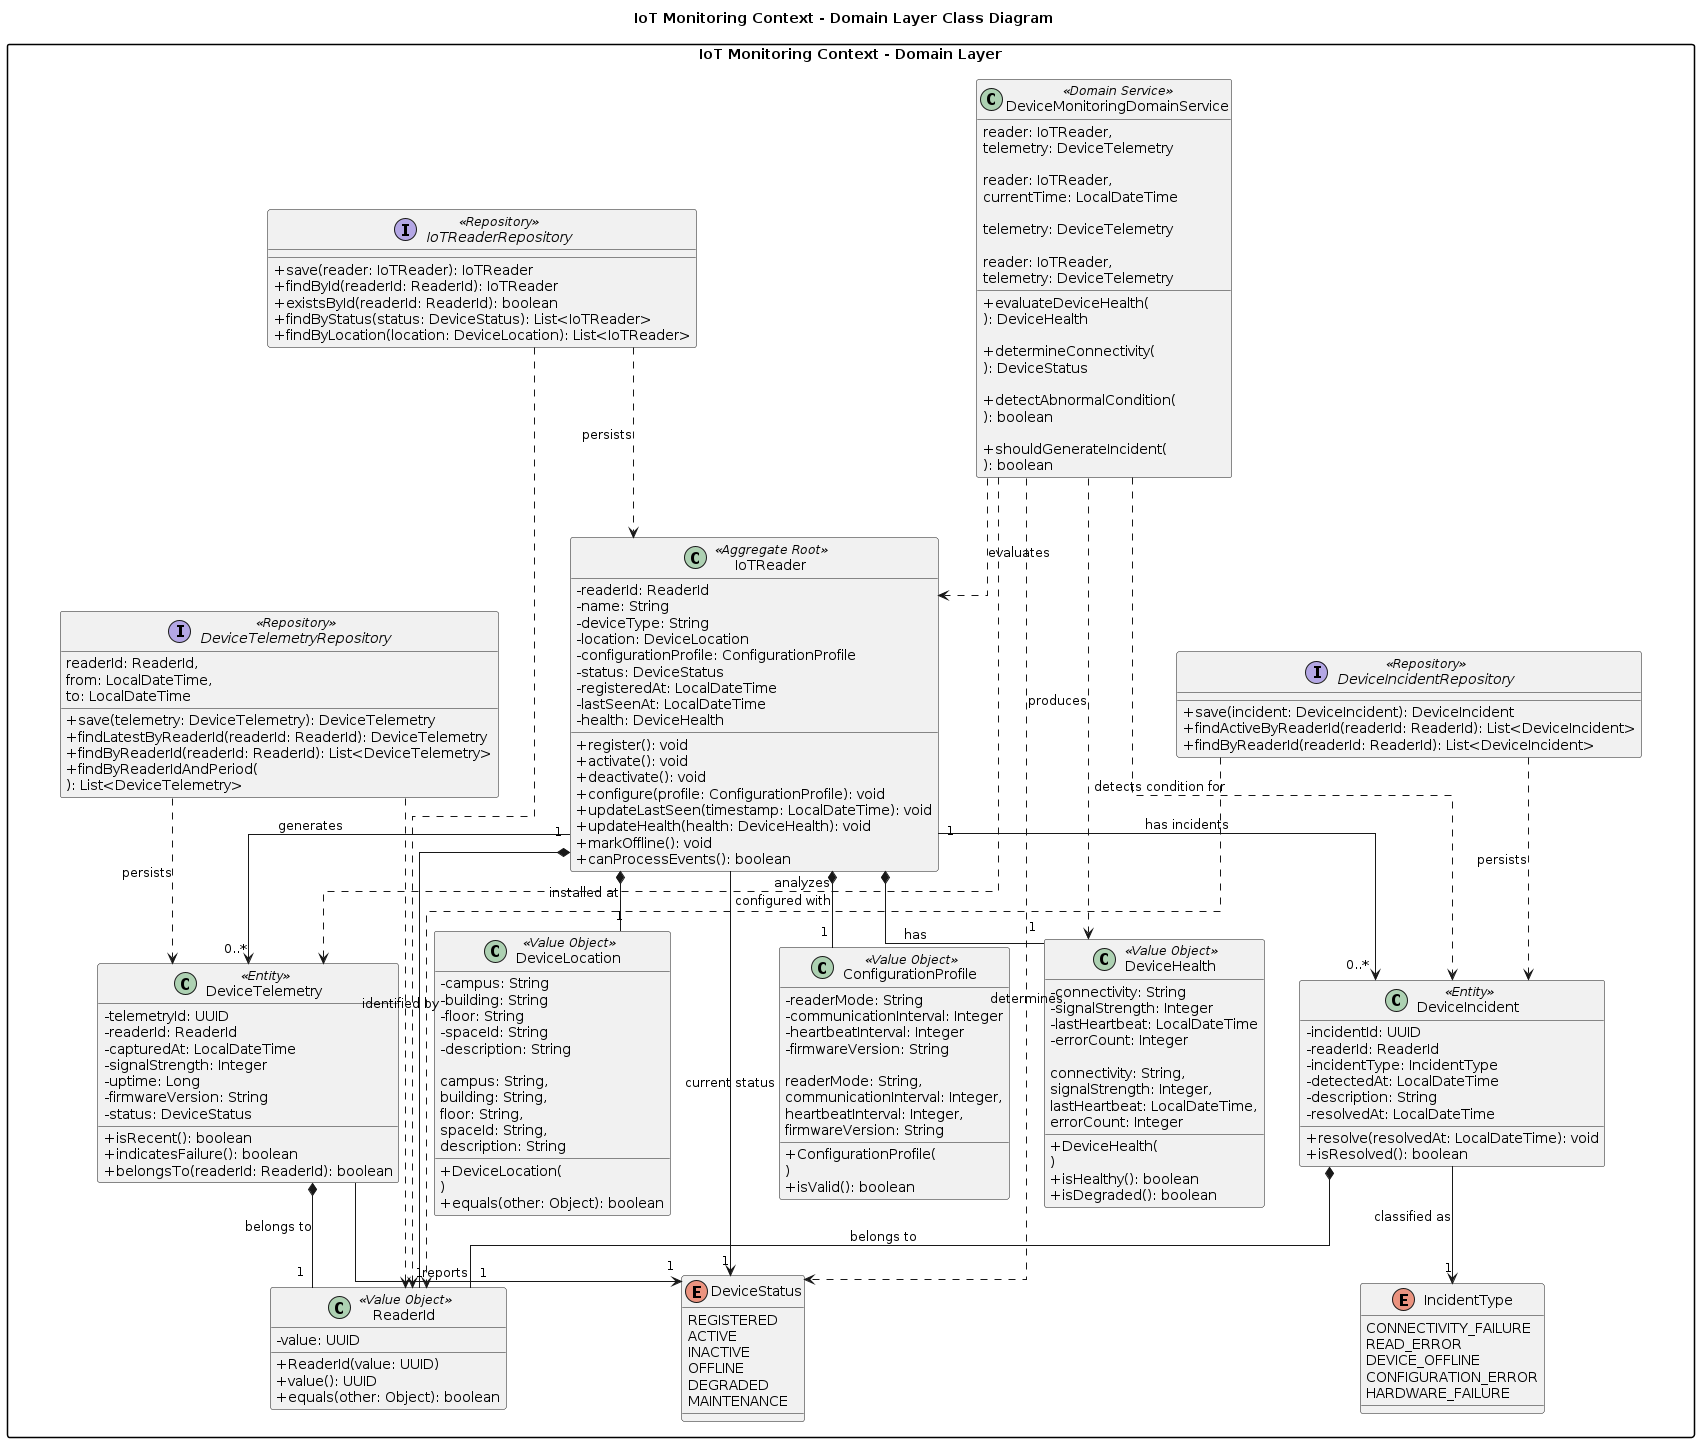

The diagram above was rendered by PlantUML. Its source (embedded in the PNG):
@startuml
title IoT Monitoring Context - Domain Layer Class Diagram

skinparam classAttributeIconSize 0
skinparam linetype ortho
skinparam packageStyle rectangle
skinparam shadowing false

package "IoT Monitoring Context - Domain Layer" {

    class IoTReader <<Aggregate Root>> {
        - readerId: ReaderId
        - name: String
        - deviceType: String
        - location: DeviceLocation
        - configurationProfile: ConfigurationProfile
        - status: DeviceStatus
        - registeredAt: LocalDateTime
        - lastSeenAt: LocalDateTime
        - health: DeviceHealth

        + register(): void
        + activate(): void
        + deactivate(): void
        + configure(profile: ConfigurationProfile): void
        + updateLastSeen(timestamp: LocalDateTime): void
        + updateHealth(health: DeviceHealth): void
        + markOffline(): void
        + canProcessEvents(): boolean
    }


    class DeviceTelemetry <<Entity>> {
        - telemetryId: UUID
        - readerId: ReaderId
        - capturedAt: LocalDateTime
        - signalStrength: Integer
        - uptime: Long
        - firmwareVersion: String
        - status: DeviceStatus

        + isRecent(): boolean
        + indicatesFailure(): boolean
        + belongsTo(readerId: ReaderId): boolean
    }


    class DeviceIncident <<Entity>> {
        - incidentId: UUID
        - readerId: ReaderId
        - incidentType: IncidentType
        - detectedAt: LocalDateTime
        - description: String
        - resolvedAt: LocalDateTime

        + resolve(resolvedAt: LocalDateTime): void
        + isResolved(): boolean
    }


    class ReaderId <<Value Object>> {
        - value: UUID

        + ReaderId(value: UUID)
        + value(): UUID
        + equals(other: Object): boolean
    }


    class DeviceLocation <<Value Object>> {
        - campus: String
        - building: String
        - floor: String
        - spaceId: String
        - description: String

        + DeviceLocation(
          campus: String,
          building: String,
          floor: String,
          spaceId: String,
          description: String
        )
        + equals(other: Object): boolean
    }


    class ConfigurationProfile <<Value Object>> {
        - readerMode: String
        - communicationInterval: Integer
        - heartbeatInterval: Integer
        - firmwareVersion: String

        + ConfigurationProfile(
          readerMode: String,
          communicationInterval: Integer,
          heartbeatInterval: Integer,
          firmwareVersion: String
        )
        + isValid(): boolean
    }


    class DeviceHealth <<Value Object>> {
        - connectivity: String
        - signalStrength: Integer
        - lastHeartbeat: LocalDateTime
        - errorCount: Integer

        + DeviceHealth(
          connectivity: String,
          signalStrength: Integer,
          lastHeartbeat: LocalDateTime,
          errorCount: Integer
        )
        + isHealthy(): boolean
        + isDegraded(): boolean
    }


    enum DeviceStatus {
        REGISTERED
        ACTIVE
        INACTIVE
        OFFLINE
        DEGRADED
        MAINTENANCE
    }


    enum IncidentType {
        CONNECTIVITY_FAILURE
        READ_ERROR
        DEVICE_OFFLINE
        CONFIGURATION_ERROR
        HARDWARE_FAILURE
    }


    interface IoTReaderRepository <<Repository>> {
        + save(reader: IoTReader): IoTReader
        + findById(readerId: ReaderId): IoTReader
        + existsById(readerId: ReaderId): boolean
        + findByStatus(status: DeviceStatus): List<IoTReader>
        + findByLocation(location: DeviceLocation): List<IoTReader>
    }


    interface DeviceTelemetryRepository <<Repository>> {
        + save(telemetry: DeviceTelemetry): DeviceTelemetry
        + findLatestByReaderId(readerId: ReaderId): DeviceTelemetry
        + findByReaderId(readerId: ReaderId): List<DeviceTelemetry>
        + findByReaderIdAndPeriod(
          readerId: ReaderId,
          from: LocalDateTime,
          to: LocalDateTime
        ): List<DeviceTelemetry>
    }


    interface DeviceIncidentRepository <<Repository>> {
        + save(incident: DeviceIncident): DeviceIncident
        + findActiveByReaderId(readerId: ReaderId): List<DeviceIncident>
        + findByReaderId(readerId: ReaderId): List<DeviceIncident>
    }


    class DeviceMonitoringDomainService <<Domain Service>> {
        + evaluateDeviceHealth(
          reader: IoTReader,
          telemetry: DeviceTelemetry
        ): DeviceHealth

        + determineConnectivity(
          reader: IoTReader,
          currentTime: LocalDateTime
        ): DeviceStatus

        + detectAbnormalCondition(
          telemetry: DeviceTelemetry
        ): boolean

        + shouldGenerateIncident(
          reader: IoTReader,
          telemetry: DeviceTelemetry
        ): boolean
    }
}

' =========================
' Aggregate relationships
' =========================

IoTReader *-- "1" ReaderId : identified by
IoTReader *-- "1" DeviceLocation : installed at
IoTReader *-- "1" ConfigurationProfile : configured with
IoTReader *-- "1" DeviceHealth : has
IoTReader --> "1" DeviceStatus : current status

IoTReader "1" --> "0..*" DeviceTelemetry : generates
IoTReader "1" --> "0..*" DeviceIncident : has incidents

' =========================
' Entity relationships
' =========================

DeviceTelemetry *-- "1" ReaderId : belongs to
DeviceTelemetry --> "1" DeviceStatus : reports

DeviceIncident *-- "1" ReaderId : belongs to
DeviceIncident --> "1" IncidentType : classified as

' =========================
' Repository dependencies
' =========================

IoTReaderRepository ..> IoTReader : persists
IoTReaderRepository ..> ReaderId

DeviceTelemetryRepository ..> DeviceTelemetry : persists
DeviceTelemetryRepository ..> ReaderId

DeviceIncidentRepository ..> DeviceIncident : persists
DeviceIncidentRepository ..> ReaderId

' =========================
' Domain Service dependencies
' =========================

DeviceMonitoringDomainService ..> IoTReader : evaluates
DeviceMonitoringDomainService ..> DeviceTelemetry : analyzes
DeviceMonitoringDomainService ..> DeviceHealth : produces
DeviceMonitoringDomainService ..> DeviceStatus : determines
DeviceMonitoringDomainService ..> DeviceIncident : detects condition for
@enduml